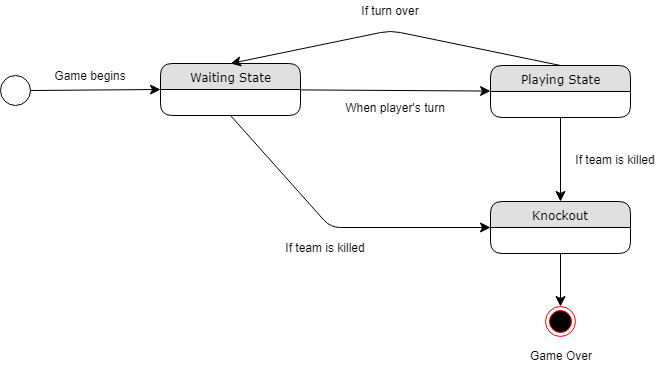

The diagram above was exported from draw.io. Its source (the exported page's mxGraphModel, read from the mxfile embedded in the PNG):
<mxGraphModel dx="1394" dy="747" grid="1" gridSize="10" guides="1" tooltips="1" connect="1" arrows="1" fold="1" page="1" pageScale="1" pageWidth="1100" pageHeight="850" background="#ffffff" math="0" shadow="0">
  <root>
    <mxCell id="0" />
    <mxCell id="1" parent="0" />
    <mxCell id="1fdf3b25b50cf41e-29" style="edgeStyle=none;html=1;labelBackgroundColor=none;startFill=0;startSize=8;endFill=1;endSize=8;fontFamily=Verdana;fontSize=12;exitX=0.5;exitY=1;exitDx=0;exitDy=0;entryX=0.5;entryY=0;entryDx=0;entryDy=0;" parent="1" source="1fdf3b25b50cf41e-7" target="1fdf3b25b50cf41e-1" edge="1">
      <mxGeometry relative="1" as="geometry">
        <mxPoint x="580" y="280" as="targetPoint" />
      </mxGeometry>
    </mxCell>
    <mxCell id="1fdf3b25b50cf41e-1" value="Knockout&lt;br&gt;" style="swimlane;html=1;fontStyle=0;childLayout=stackLayout;horizontal=1;startSize=26;fillColor=#e0e0e0;horizontalStack=0;resizeParent=1;resizeLast=0;collapsible=1;marginBottom=0;swimlaneFillColor=#ffffff;align=center;rounded=1;shadow=0;comic=0;labelBackgroundColor=none;strokeColor=#000000;strokeWidth=1;fontFamily=Verdana;fontSize=12;fontColor=#000000;" parent="1" vertex="1">
      <mxGeometry x="580" y="291" width="140" height="52" as="geometry" />
    </mxCell>
    <mxCell id="1fdf3b25b50cf41e-35" style="edgeStyle=none;html=1;labelBackgroundColor=none;startFill=0;startSize=8;endFill=1;endSize=8;fontFamily=Verdana;fontSize=12;exitX=1;exitY=0.5;exitDx=0;exitDy=0;entryX=0;entryY=0.5;entryDx=0;entryDy=0;" parent="1" source="1fdf3b25b50cf41e-34" target="1fdf3b25b50cf41e-9" edge="1">
      <mxGeometry relative="1" as="geometry">
        <mxPoint x="170" y="290" as="targetPoint" />
      </mxGeometry>
    </mxCell>
    <mxCell id="1fdf3b25b50cf41e-7" value="Playing State" style="swimlane;html=1;fontStyle=0;childLayout=stackLayout;horizontal=1;startSize=26;fillColor=#e0e0e0;horizontalStack=0;resizeParent=1;resizeLast=0;collapsible=1;marginBottom=0;swimlaneFillColor=#ffffff;align=center;rounded=1;shadow=0;comic=0;labelBackgroundColor=none;strokeColor=#000000;strokeWidth=1;fontFamily=Verdana;fontSize=12;fontColor=#000000;" parent="1" vertex="1">
      <mxGeometry x="580" y="155" width="140" height="52" as="geometry" />
    </mxCell>
    <mxCell id="1fdf3b25b50cf41e-40" style="edgeStyle=none;html=1;labelBackgroundColor=none;startFill=0;startSize=8;endFill=1;endSize=8;fontFamily=Verdana;fontSize=12;" parent="1" source="1fdf3b25b50cf41e-9" target="1fdf3b25b50cf41e-7" edge="1">
      <mxGeometry relative="1" as="geometry" />
    </mxCell>
    <mxCell id="1fdf3b25b50cf41e-9" value="Waiting State&lt;br&gt;" style="swimlane;html=1;fontStyle=0;childLayout=stackLayout;horizontal=1;startSize=26;fillColor=#e0e0e0;horizontalStack=0;resizeParent=1;resizeLast=0;collapsible=1;marginBottom=0;swimlaneFillColor=#ffffff;align=center;rounded=1;shadow=0;comic=0;labelBackgroundColor=none;strokeColor=#000000;strokeWidth=1;fontFamily=Verdana;fontSize=12;fontColor=#000000;" parent="1" vertex="1">
      <mxGeometry x="250" y="153" width="140" height="52" as="geometry" />
    </mxCell>
    <mxCell id="1fdf3b25b50cf41e-34" value="" style="ellipse;whiteSpace=wrap;html=1;rounded=1;shadow=0;comic=0;labelBackgroundColor=none;strokeColor=#000000;strokeWidth=1;fillColor=#FFFFFF;fontFamily=Verdana;fontSize=12;fontColor=#000000;align=center;" parent="1" vertex="1">
      <mxGeometry x="90" y="165" width="30" height="30" as="geometry" />
    </mxCell>
    <mxCell id="WRUAdW5lQQA53ZYLD8uU-2" value="" style="ellipse;html=1;shape=endState;fillColor=#000000;strokeColor=#ff0000;" vertex="1" parent="1">
      <mxGeometry x="635" y="396" width="30" height="30" as="geometry" />
    </mxCell>
    <mxCell id="WRUAdW5lQQA53ZYLD8uU-6" style="edgeStyle=none;html=1;labelBackgroundColor=none;startFill=0;startSize=8;endFill=1;endSize=8;fontFamily=Verdana;fontSize=12;exitX=0.5;exitY=1;exitDx=0;exitDy=0;entryX=0.5;entryY=0;entryDx=0;entryDy=0;" edge="1" parent="1" source="1fdf3b25b50cf41e-1" target="WRUAdW5lQQA53ZYLD8uU-2">
      <mxGeometry relative="1" as="geometry">
        <mxPoint x="530" y="480" as="sourcePoint" />
        <mxPoint x="530" y="564" as="targetPoint" />
      </mxGeometry>
    </mxCell>
    <mxCell id="WRUAdW5lQQA53ZYLD8uU-7" style="edgeStyle=none;html=1;labelBackgroundColor=none;startFill=0;startSize=8;endFill=1;endSize=8;fontFamily=Verdana;fontSize=12;exitX=0.5;exitY=0;exitDx=0;exitDy=0;entryX=0.5;entryY=0;entryDx=0;entryDy=0;" edge="1" parent="1" source="1fdf3b25b50cf41e-7" target="1fdf3b25b50cf41e-9">
      <mxGeometry relative="1" as="geometry">
        <mxPoint x="260" y="189" as="targetPoint" />
        <mxPoint x="180" y="189" as="sourcePoint" />
        <Array as="points">
          <mxPoint x="480" y="120" />
        </Array>
      </mxGeometry>
    </mxCell>
    <mxCell id="WRUAdW5lQQA53ZYLD8uU-13" value="If turn over" style="text;html=1;strokeColor=none;fillColor=none;align=center;verticalAlign=middle;whiteSpace=wrap;rounded=0;" vertex="1" parent="1">
      <mxGeometry x="450" y="90" width="60" height="20" as="geometry" />
    </mxCell>
    <mxCell id="WRUAdW5lQQA53ZYLD8uU-14" value="Game begins" style="text;html=1;strokeColor=none;fillColor=none;align=center;verticalAlign=middle;whiteSpace=wrap;rounded=0;" vertex="1" parent="1">
      <mxGeometry x="140" y="155" width="80" height="20" as="geometry" />
    </mxCell>
    <mxCell id="WRUAdW5lQQA53ZYLD8uU-15" value="If team is killed" style="text;html=1;strokeColor=none;fillColor=none;align=center;verticalAlign=middle;whiteSpace=wrap;rounded=0;" vertex="1" parent="1">
      <mxGeometry x="660" y="239" width="90" height="20" as="geometry" />
    </mxCell>
    <mxCell id="WRUAdW5lQQA53ZYLD8uU-16" value="Game Over" style="text;html=1;strokeColor=none;fillColor=none;align=center;verticalAlign=middle;whiteSpace=wrap;rounded=0;" vertex="1" parent="1">
      <mxGeometry x="605" y="435" width="90" height="20" as="geometry" />
    </mxCell>
    <mxCell id="WRUAdW5lQQA53ZYLD8uU-19" value="When player's turn" style="text;html=1;strokeColor=none;fillColor=none;align=center;verticalAlign=middle;whiteSpace=wrap;rounded=0;" vertex="1" parent="1">
      <mxGeometry x="430" y="187" width="110" height="20" as="geometry" />
    </mxCell>
    <mxCell id="WRUAdW5lQQA53ZYLD8uU-20" style="edgeStyle=none;html=1;labelBackgroundColor=none;startFill=0;startSize=8;endFill=1;endSize=8;fontFamily=Verdana;fontSize=12;exitX=0.5;exitY=1;exitDx=0;exitDy=0;entryX=0;entryY=0.5;entryDx=0;entryDy=0;" edge="1" parent="1" source="1fdf3b25b50cf41e-9" target="1fdf3b25b50cf41e-1">
      <mxGeometry relative="1" as="geometry">
        <mxPoint x="660" y="217" as="sourcePoint" />
        <mxPoint x="660" y="301" as="targetPoint" />
        <Array as="points">
          <mxPoint x="420" y="317" />
        </Array>
      </mxGeometry>
    </mxCell>
    <mxCell id="WRUAdW5lQQA53ZYLD8uU-21" value="If team is killed" style="text;html=1;strokeColor=none;fillColor=none;align=center;verticalAlign=middle;whiteSpace=wrap;rounded=0;" vertex="1" parent="1">
      <mxGeometry x="370" y="327" width="90" height="20" as="geometry" />
    </mxCell>
  </root>
</mxGraphModel>